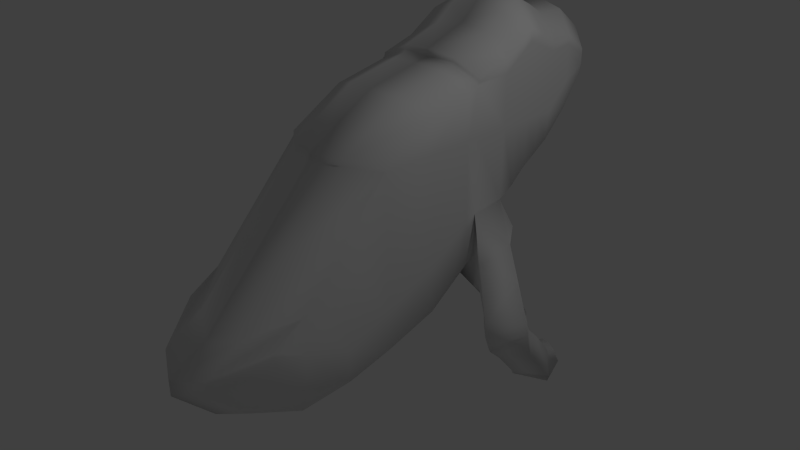 # Source: frog_body_legs.blend  (saved by Blender 2.67.0; exported with 4.5.12 LTS)
import bpy
from mathutils import Matrix  # noqa: F401  (used for matrix-valued properties, if any)

bpy.ops.wm.read_factory_settings(use_empty=True)
scene = bpy.context.scene
scene.name = 'Scene'

# ---- collections
col_collection_1 = bpy.data.collections.new('Collection 1'); scene.collection.children.link(col_collection_1)

# ---- materials (node trees are filled in below, after node groups)
mat_material = bpy.data.materials.new('Material')
mat_material.alpha_threshold = 0.0
mat_material.use_transparent_shadow = False
mat_material.roughness = 0.5
mat_material.line_color = (0.0, 0.0, 0.0, 1.0)

# ---- material node trees

# ---- world
world_world = bpy.data.worlds.new('World'); scene.world = world_world
world_world.color = (0.05088, 0.05088, 0.05088)
world_world.use_sun_shadow = False
world_world.sun_shadow_jitter_overblur = 0.0
world_world.cycles.sampling_method = 'MANUAL'
world_world.cycles.sample_map_resolution = 256

# ---- cameras
cam_camera = bpy.data.cameras.new('Camera')
cam_camera.clip_end = 100.0
cam_camera.lens = 35.0
cam_camera.sensor_width = 32.0
cam_camera.sensor_height = 18.0
cam_camera.ortho_scale = 7.314
cam_camera.dof.focus_distance = 0.0
cam_camera.dof.aperture_fstop = 128.0

# ---- lights
light_lamp = bpy.data.lights.new('Lamp', 'POINT')
light_lamp.transmission_factor = 0.0
light_lamp.cutoff_distance = 30.0
light_lamp.energy = 100.0
light_lamp.shadow_buffer_clip_start = 1.001
light_lamp.shadow_soft_size = 0.1
light_lamp.shadow_maximum_resolution = 0.006
light_lamp.use_absolute_resolution = True
light_lamp.cycles.use_multiple_importance_sampling = False

# ---- meshes
me_cube = bpy.data.meshes.new('Cube')
me_cube.from_pydata([(0.8888, 1.042, -0.122), (0.8888, -0.557, -0.9776), (0.8888, 1.042, 0.964), (0.8888, -0.557, 0.964), (1.788e-07, 1.0, -1.0), (0.0, -1.0, -1.0), (2.384e-07, 1.0, 1.0), (-5.364e-07, -1.0, 1.0), (0.8888, 1.042, 1.667), (0.8888, -0.557, 1.024), (2.384e-07, 1.0, 1.879), (-5.364e-07, -1.0, 1.075), (0.8888, 3.16, 1.372), (0.8888, 3.199, 1.514), (9.146e-07, 3.737, 1.51), (9.742e-07, 3.737, 1.688), (0.8888, 3.199, 1.57), (9.742e-07, 3.737, 1.758), (0.8888, 1.071, 1.703), (2.384e-07, 1.0, 1.924), (0.8888, 3.199, 1.634), (9.742e-07, 3.737, 1.837), (0.8888, 1.083, 1.746), (2.384e-07, 1.02, 1.978), (0.8888, 3.199, 1.718), (9.742e-07, 3.737, 1.943), (0.8888, 1.042, -0.7245), (0.8888, -0.557, -1.551), (1.788e-07, 1.0, -1.112), (0.0, -1.0, -2.146), (0.8888, -1.894, -0.9776), (0.8888, -1.894, -0.4801), (-3.481e-07, -2.672, -1.0), (-8.846e-07, -2.672, -0.8059), (0.8888, -1.894, -1.376), (-3.481e-07, -2.672, -1.926), (0.8888, -2.331, -0.7983), (0.8888, -2.331, -0.7408), (-5.103e-07, -3.218, -1.204), (-1.047e-06, -3.218, -1.132), (0.8888, -2.331, -0.9249), (-5.103e-07, -3.218, -1.362), (0.8888, 2.478, 0.561), (0.8888, 2.532, 0.964), (7.392e-07, 2.863, 1.0), (6.796e-07, 2.863, 0.4961), (0.8888, 2.532, 1.689), (7.392e-07, 2.863, 1.906), (0.8888, 2.532, 1.826), (7.392e-07, 2.863, 2.078), (0.8888, 2.532, 1.96), (7.392e-07, 2.863, 2.297), (0.8888, 2.059, 0.964), (5.802e-07, 2.271, 2.112), (0.8888, 1.586, 1.699), (4.211e-07, 1.68, 1.919), (0.8888, 2.015, 0.2678), (5.802e-07, 2.271, 1.0), (0.8888, 2.059, 2.041), (5.802e-07, 2.271, 2.607), (0.8888, 0.2427, -1.305), (8.941e-08, 1.192e-07, -1.838), (5.802e-07, 2.271, 2.347), (0.8888, 2.059, 2.208), (7.971e-07, 3.3, 0.9501), (0.8888, 2.882, 1.327), (8.567e-07, 3.3, 1.454), (0.8888, 2.841, 0.9242), (8.941e-08, 1.192e-07, -1.0), (-1.49e-07, -1.788e-07, 1.0), (8.567e-07, 3.3, 2.293), (0.8888, 2.882, 1.957), (0.8888, 0.2427, -0.6354), (0.8888, 0.2427, 0.964), (5.206e-07, 2.271, 0.1294), (0.8888, 2.059, 1.853), (0.8888, 1.586, 1.9), (4.211e-07, 1.68, 2.222), (0.8888, 1.586, 1.461), (4.211e-07, 1.68, 1.622), (8.567e-07, 3.3, 2.105), (0.8888, 2.882, 1.848), (8.567e-07, 3.3, 1.98), (0.8888, 2.882, 1.748), (0.8888, 1.586, 0.964), (3.615e-07, 1.68, -0.384), (4.211e-07, 1.68, 1.0), (0.8888, 1.549, -0.06328), (-1.49e-07, -1.788e-07, 1.664), (0.8888, 0.2427, 1.495), (0.8888, -1.226, -1.246), (0.8888, -1.226, -1.707), (-1.741e-07, -1.836, -2.34), (-1.741e-07, -1.836, -1.0), (-7.105e-07, -1.836, 0.09707), (0.8888, -1.226, 0.242), (0.8888, 1.822, 2.054), (5.006e-07, 1.975, 2.133), (5.006e-07, 1.975, 2.485), (0.8888, 1.822, 1.87), (5.006e-07, 1.975, 1.0), (0.8888, 1.782, 0.06254), (0.8888, 1.822, 1.657), (4.41e-07, 1.975, -0.1273), (5.006e-07, 1.975, 1.867), (0.8888, 1.822, 0.964), (0.8888, 2.246, 0.4144), (6.597e-07, 2.567, 1.0), (0.8888, 2.296, 1.934), (6.597e-07, 2.567, 2.498), (6.597e-07, 2.567, 2.212), (0.8888, 2.296, 2.084), (0.8888, 2.296, 0.964), (6.597e-07, 2.567, 2.009), (6.001e-07, 2.567, 0.3127), (0.8888, 2.296, 1.771), (0.4444, 1.026, -0.8977), (0.4444, -0.8766, 1.005), (0.4444, 1.026, 1.841), (0.4444, -0.8766, 1.075), (0.4444, 3.591, 1.49), (0.4444, 3.611, 1.658), (0.4444, 3.611, 1.725), (0.4444, 1.041, 1.883), (0.4444, 3.611, 1.801), (0.4444, 1.058, 1.935), (0.4444, 3.611, 1.901), (0.4444, 1.026, -1.004), (0.4444, -0.8766, -1.987), (0.4444, -2.467, -0.713), (0.4444, -2.467, -1.778), (0.4444, -2.986, -1.091), (0.4444, -2.986, -1.023), (0.4444, -2.986, -1.242), (0.4444, 2.769, 0.5252), (0.4444, 2.797, 2.216), (0.4444, 2.235, 2.511), (0.4444, 2.211, 0.1765), (0.4444, 1.652, -0.3118), (0.4444, 3.213, 2.213), (0.4444, 3.192, 0.9571), (0.4444, 0.07449, 1.636), (0.4444, 1.672, 2.145), (0.4444, 0.07449, -1.694), (0.4444, -1.672, 0.1457), (0.4444, -1.672, -2.172), (0.4444, 1.932, -0.06765), (0.4444, 1.953, 2.366), (0.4444, 2.516, 2.388), (0.4444, 2.49, 0.3508), (1.607e-07, 0.7975, -1.0), (1.607e-07, 0.7975, -1.259), (0.8888, 0.8805, 0.964), (1.599e-07, 0.7975, 1.0), (0.8888, 0.8805, -0.226), (1.599e-07, 0.7975, 1.836), (0.8888, 0.8805, 1.632), (0.8888, 0.8805, -0.8421), (0.4444, 0.8329, 1.799), (0.4444, 0.8329, -1.144), (0.9405, 1.59, -0.4661), (0.9405, 1.183, -1.005), (1.121, 1.361, -0.8839), (1.187, 1.492, -0.3531), (1.368, 1.235, -0.4722), (1.577, 0.5358, -1.295), (1.407, 0.7003, -1.31), (1.427, 0.9785, -1.393), (1.629, 1.066, -1.37), (1.809, 1.103, -1.288), (1.618, 0.5774, -1.697), (2.056, 0.822, -1.253), (1.602, 0.5267, -1.522), (1.432, 0.6883, -1.488), (1.452, 0.9786, -1.485), (1.654, 1.056, -1.438), (1.834, 1.067, -1.348), (1.524, 0.7293, -1.885), (2.081, 0.7879, -1.398), (1.448, 0.7218, -1.617), (1.468, 0.9987, -1.53), (1.67, 1.059, -1.462), (1.85, 1.042, -1.373), (1.408, 1.068, -2.203), (2.097, 0.7906, -1.502), (1.399, 0.8177, -1.704), (1.44, 1.065, -1.556), (1.647, 1.142, -1.562), (1.848, 1.138, -1.564), (1.205, 1.622, -2.799), (2.027, 0.9725, -1.85), (1.283, 1.157, -2.022), (1.324, 1.404, -1.874), (1.531, 1.481, -1.88), (1.732, 1.477, -1.882), (1.111, 1.771, -2.979), (1.91, 1.311, -2.168), (1.08, 1.711, -2.618), (1.121, 1.958, -2.47), (1.328, 2.035, -2.476), (1.529, 2.031, -2.478), (1.152, 2.394, -2.871), (1.708, 1.865, -2.764), (1.008, 1.813, -2.769), (1.092, 1.993, -2.556), (1.308, 2.04, -2.556), (1.506, 2.01, -2.577), (1.645, 1.921, -2.914), (1.103, 2.351, -2.737), (1.191, 2.347, -2.578), (1.329, 2.339, -2.588), (1.441, 2.304, -2.634), (1.309, 2.344, -2.678), (1.501, 2.367, -2.852), (1.148, 0.8714, -1.017), (1.285, 1.125, -1.187), (1.465, 1.232, -1.086), (1.233, 0.7891, -0.7085), (0.9358, 1.002, -1.198), (1.712, 1.029, -0.8626)], [], [(72, 73, 3, 1), (72, 1, 27, 60), (64, 66, 15, 14), (93, 92, 35, 32), (65, 67, 12, 13), (141, 88, 11, 119), (152, 2, 8, 156), (117, 3, 9, 119), (69, 7, 11, 88), (121, 15, 17, 122), (121, 120, 14, 15), (140, 64, 14, 120), (83, 65, 13, 16), (83, 16, 20, 81), (66, 82, 17, 15), (123, 18, 22, 125), (79, 10, 19, 55), (118, 8, 18, 123), (122, 17, 21, 124), (139, 71, 24, 126), (124, 21, 25, 126), (81, 20, 24, 71), (55, 19, 23, 77), (143, 128, 29, 61), (214, 218, 167, 166), (150, 4, 28, 151), (91, 90, 30, 34), (33, 32, 38, 39), (30, 31, 37, 36), (144, 94, 33, 129), (94, 93, 32, 33), (145, 91, 34, 130), (90, 95, 31, 30), (131, 132, 39, 38), (131, 38, 41, 133), (32, 35, 41, 38), (129, 33, 39, 132), (34, 30, 36, 40), (130, 34, 40, 133), (114, 107, 44, 45), (112, 106, 42, 43), (149, 114, 45, 134), (115, 112, 43, 46), (115, 46, 48, 108), (107, 113, 47, 44), (82, 47, 49, 80), (148, 111, 50, 135), (108, 48, 50, 111), (80, 49, 51, 70), (104, 79, 55, 97), (125, 22, 76, 142), (146, 103, 74, 137), (6, 10, 79, 86), (8, 78, 54, 18), (46, 83, 81, 48), (44, 47, 82, 66), (46, 43, 65, 83), (48, 81, 71, 50), (45, 44, 66, 64), (134, 45, 64, 140), (135, 50, 71, 139), (110, 62, 59, 109), (18, 54, 76, 22), (17, 82, 80, 21), (158, 155, 88, 141), (103, 100, 57, 74), (43, 42, 67, 65), (21, 80, 70, 25), (99, 58, 63, 96), (8, 2, 84, 78), (97, 55, 77, 98), (2, 0, 87, 84), (105, 101, 56, 52), (102, 75, 58, 99), (4, 6, 86, 85), (116, 4, 85, 138), (147, 96, 63, 136), (5, 68, 61, 29), (102, 105, 52, 75), (113, 53, 62, 110), (154, 152, 73, 72), (153, 69, 88, 155), (100, 104, 53, 57), (159, 143, 61, 151), (154, 72, 60, 157), (3, 73, 89, 9), (5, 29, 92, 93), (27, 1, 90, 91), (117, 7, 94, 144), (7, 5, 93, 94), (128, 27, 91, 145), (1, 3, 95, 90), (53, 104, 97, 62), (138, 85, 103, 146), (85, 86, 100, 103), (54, 99, 96, 76), (62, 97, 98, 59), (84, 87, 101, 105), (78, 102, 99, 54), (142, 76, 96, 147), (78, 84, 105, 102), (86, 79, 104, 100), (75, 115, 108, 58), (75, 52, 112, 115), (137, 74, 114, 149), (74, 57, 107, 114), (52, 56, 106, 112), (47, 113, 110, 49), (49, 110, 109, 51), (57, 53, 113, 107), (136, 63, 111, 148), (58, 108, 111, 63), (89, 141, 119, 9), (7, 117, 119, 11), (13, 121, 122, 16), (13, 12, 120, 121), (67, 140, 120, 12), (19, 123, 125, 23), (10, 118, 123, 19), (16, 122, 124, 20), (70, 139, 126, 25), (20, 124, 126, 24), (60, 27, 128, 143), (4, 116, 127, 28), (95, 144, 129, 31), (92, 145, 130, 35), (36, 37, 132, 131), (36, 131, 133, 40), (31, 129, 132, 37), (35, 130, 133, 41), (106, 149, 134, 42), (109, 148, 135, 51), (23, 125, 142, 77), (101, 146, 137, 56), (42, 134, 140, 67), (51, 135, 139, 70), (156, 158, 141, 89), (87, 0, 164, 163), (98, 147, 136, 59), (157, 60, 143, 159), (3, 117, 144, 95), (29, 128, 145, 92), (87, 138, 146, 101), (77, 142, 147, 98), (56, 137, 149, 106), (59, 136, 148, 109), (73, 152, 156, 89), (68, 150, 151, 61), (118, 10, 155, 158), (0, 2, 152, 154), (6, 153, 155, 10), (127, 159, 151, 28), (0, 154, 157, 26), (8, 118, 158, 156), (26, 157, 159, 127), (217, 214, 166, 165), (127, 116, 162, 161), (164, 162, 160, 163), (138, 87, 163, 160), (116, 138, 160, 162), (215, 216, 169, 168), (166, 167, 174, 173), (167, 168, 175, 174), (165, 166, 173, 172), (216, 219, 171, 169), (219, 217, 165, 171), (218, 215, 168, 167), (175, 176, 182, 181), (178, 172, 170, 184), (176, 178, 184, 182), (169, 171, 178, 176), (171, 165, 172, 178), (168, 169, 176, 175), (179, 180, 186, 185), (180, 181, 187, 186), (170, 179, 185, 177), (172, 173, 179, 170), (174, 175, 181, 180), (173, 174, 180, 179), (187, 188, 194, 193), (190, 177, 183, 196), (188, 190, 196, 194), (182, 184, 190, 188), (184, 170, 177, 190), (181, 182, 188, 187), (194, 196, 202, 200), (191, 192, 198, 197), (192, 193, 199, 198), (177, 185, 191, 183), (186, 187, 193, 192), (185, 186, 192, 191), (189, 197, 203, 195), (199, 200, 206, 205), (202, 189, 195, 207), (196, 183, 189, 202), (193, 194, 200, 199), (183, 191, 197, 189), (206, 207, 213, 211), (203, 204, 209, 208), (204, 205, 210, 209), (198, 199, 205, 204), (197, 198, 204, 203), (200, 202, 207, 206), (208, 209, 210, 212), (201, 208, 212, 213), (211, 213, 212, 210), (207, 195, 201, 213), (205, 206, 211, 210), (195, 203, 208, 201), (26, 127, 218, 214), (0, 26, 214, 217), (161, 162, 216, 215), (162, 164, 219, 216), (164, 0, 217, 219), (127, 161, 215, 218)])
me_cube.polygons.foreach_set('use_smooth', [True] * 215)
me_cube.materials.append(mat_material)
me_cube.use_remesh_preserve_volume = False
me_cube.use_remesh_preserve_attributes = False
me_cube.use_mirror_vertex_groups = False
me_cube.update()

# ---- objects
ob_cube = bpy.data.objects.new('Cube', me_cube)
ob_lamp = bpy.data.objects.new('Lamp', light_lamp)
ob_camera = bpy.data.objects.new('Camera', cam_camera)

# ---- transforms, parenting, visibility, modifiers, constraints
ob_cube.location = (0.0, 0.0, 0.6382)
ob_cube.scale = (0.9417, 0.9417, 0.9417)
ob_cube.lock_rotations_4d = False
ob_cube.empty_display_type = 'ARROWS'
ob_cube.lineart.crease_threshold = 0.0
_m = ob_cube.modifiers.new('Mirror', 'MIRROR')
ob_lamp.location = (4.076, 1.005, 5.904)
ob_lamp.rotation_euler = (0.6503, 0.05522, 1.866)
ob_lamp.lock_rotations_4d = False
ob_lamp.empty_display_type = 'ARROWS'
ob_lamp.color = (0.0, 0.0, 0.0, 0.0)
ob_lamp.lineart.crease_threshold = 0.0
ob_camera.location = (7.481, -6.508, 5.344)
ob_camera.rotation_euler = (1.109, 0.01082, 0.8149)
ob_camera.lock_rotations_4d = False
ob_camera.empty_display_type = 'ARROWS'
ob_camera.color = (0.0, 0.0, 0.0, 0.0)
ob_camera.display_type = 'WIRE'
ob_camera.lineart.crease_threshold = 0.0

# ---- collection membership
col_collection_1.objects.link(ob_cube)
col_collection_1.objects.link(ob_lamp)
col_collection_1.objects.link(ob_camera)

# ---- scene / render settings (as saved in the file)
scene.camera = ob_camera
scene.frame_start = 1; scene.frame_end = 250; scene.frame_set(1)
scene.render.engine = 'BLENDER_EEVEE_NEXT'
scene.render.image_settings.color_mode = 'RGB'
scene.render.image_settings.compression = 90
scene.render.resolution_percentage = 50
scene.render.dither_intensity = 0.0
scene.cycles.use_denoising = False
scene.cycles.samples = 10
scene.cycles.sampling_pattern = 'TABULATED_SOBOL'
scene.cycles.light_sampling_threshold = 0.0
scene.cycles.use_adaptive_sampling = False
scene.cycles.use_light_tree = False
scene.cycles.blur_glossy = 0.0
scene.cycles.volume_bounces = 1
scene.cycles.pixel_filter_type = 'GAUSSIAN'
scene.cycles.sample_clamp_indirect = 0.0
scene.view_settings.view_transform = 'Standard'
bpy.context.view_layer.update()
